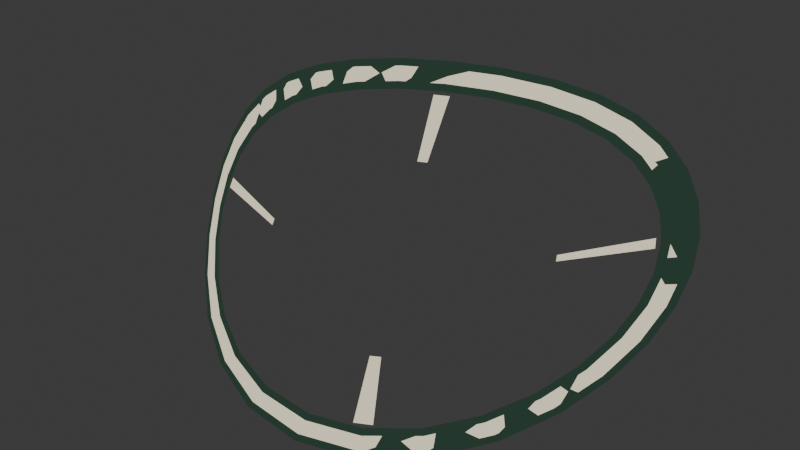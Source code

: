# Source: giant_weak_point.blend  (saved by Blender 4.3.34; exported with 4.5.12 LTS)
import bpy
from mathutils import Matrix  # noqa: F401  (used for matrix-valued properties, if any)

bpy.ops.wm.read_factory_settings(use_empty=True)
scene = bpy.context.scene
scene.name = 'Scene'

# ---- collections
col_collection = bpy.data.collections.new('Collection'); scene.collection.children.link(col_collection)

# ---- materials (node trees are filled in below, after node groups)
mat_seam_dark_ink = bpy.data.materials.new('Seam dark ink')
mat_seam_dark_ink.diffuse_color = (0.022, 0.048, 0.034, 1.0)
mat_seam_ivory_stitches = bpy.data.materials.new('Seam ivory stitches')
mat_seam_ivory_stitches.diffuse_color = (0.88, 0.79, 0.58, 1.0)

# ---- material node trees
mat_seam_dark_ink.use_nodes = True; mat_seam_dark_ink.node_tree.nodes.clear()
_N = mat_seam_dark_ink.node_tree.nodes; _L = mat_seam_dark_ink.node_tree.links
n0 = _N.new('ShaderNodeEmission'); n0.name = 'Emission'; n0.location = (0, 0)
n0.inputs[0].default_value = (0.022, 0.048, 0.034, 1.0)
n1 = _N.new('ShaderNodeOutputMaterial'); n1.name = 'Material Output'; n1.location = (0, 0)
_L.new(n0.outputs[0], n1.inputs[0])
n1.is_active_output = True
mat_seam_ivory_stitches.use_nodes = True; mat_seam_ivory_stitches.node_tree.nodes.clear()
_N = mat_seam_ivory_stitches.node_tree.nodes; _L = mat_seam_ivory_stitches.node_tree.links
n0 = _N.new('ShaderNodeEmission'); n0.name = 'Emission'; n0.location = (0, 0)
n0.inputs[0].default_value = (0.88, 0.79, 0.58, 1.0)
n1 = _N.new('ShaderNodeOutputMaterial'); n1.name = 'Material Output'; n1.location = (0, 0)
_L.new(n0.outputs[0], n1.inputs[0])
n1.is_active_output = True

# ---- world
world_world = bpy.data.worlds.new('World'); scene.world = world_world
world_world.use_nodes = True; world_world.node_tree.nodes.clear()
_N = world_world.node_tree.nodes; _L = world_world.node_tree.links
n0 = _N.new('ShaderNodeOutputWorld'); n0.name = 'World Output'; n0.location = (300, 300)
n1 = _N.new('ShaderNodeBackground'); n1.name = 'Background'; n1.location = (10, 300)
n1.inputs[0].default_value = (0.05088, 0.05088, 0.05088, 1.0)
_L.new(n1.outputs[0], n0.inputs[0])
n0.is_active_output = True
world_world.color = (0.05088, 0.05088, 0.05088)
world_world.sun_shadow_jitter_overblur = 0.0

# ---- meshes
me_visible_seam_boundary = bpy.data.meshes.new('Visible seam boundary')
me_visible_seam_boundary.from_pydata([(0.2018, 0.2045, 0.7389), (0.1716, 0.2064, 0.7501), (0.1404, 0.2112, 0.7519), (0.1108, 0.2188, 0.7454), (0.08503, 0.229, 0.7332), (0.06434, 0.2414, 0.7184), (0.04937, 0.2555, 0.7036), (0.04031, 0.2708, 0.6903), (0.03706, 0.2866, 0.6794), (0.03944, 0.3023, 0.6712), (0.04717, 0.3173, 0.6653), (0.05988, 0.331, 0.6612), (0.07705, 0.3429, 0.6578), (0.09794, 0.3526, 0.6541), (0.1215, 0.3597, 0.649), (0.1465, 0.364, 0.6415), (0.1716, 0.3653, 0.6315), (0.1955, 0.3636, 0.6195), (0.2174, 0.359, 0.6065), (0.2366, 0.3516, 0.594), (0.2531, 0.3418, 0.5835), (0.2667, 0.3299, 0.5761), (0.2776, 0.3163, 0.5724), (0.2856, 0.3014, 0.5726), (0.2906, 0.2857, 0.5771), (0.2926, 0.2699, 0.586), (0.2914, 0.2545, 0.5994), (0.287, 0.2403, 0.6177), (0.279, 0.2278, 0.6405), (0.267, 0.2176, 0.6667), (0.2503, 0.2102, 0.694), (0.2285, 0.2058, 0.7193), (0.2037, 0.1881, 0.7457), (0.1672, 0.1903, 0.7585), (0.1293, 0.1959, 0.7582), (0.09383, 0.205, 0.7469), (0.06355, 0.2172, 0.7291), (0.0398, 0.2321, 0.7091), (0.02302, 0.249, 0.6901), (0.01315, 0.2673, 0.6742), (0.009927, 0.2861, 0.6619), (0.01304, 0.3048, 0.6532), (0.02218, 0.3225, 0.6478), (0.037, 0.3387, 0.6447), (0.05701, 0.3528, 0.6428), (0.08146, 0.3642, 0.6407), (0.1092, 0.3726, 0.6365), (0.1385, 0.3776, 0.6292), (0.1679, 0.3792, 0.6182), (0.1956, 0.3772, 0.6041), (0.2207, 0.3718, 0.5887), (0.2425, 0.3632, 0.5739), (0.2611, 0.3518, 0.5616), (0.2766, 0.3378, 0.5532), (0.289, 0.3218, 0.5492), (0.2983, 0.3041, 0.5497), (0.3041, 0.2855, 0.5545), (0.3064, 0.2666, 0.5639), (0.3051, 0.2482, 0.5781), (0.3003, 0.2311, 0.5981), (0.2917, 0.2161, 0.6242), (0.2788, 0.2038, 0.6555), (0.2603, 0.1949, 0.6894), (0.2353, 0.1896, 0.7212)], [], [(0, 1, 33, 32), (1, 2, 34, 33), (2, 3, 35, 34), (3, 4, 36, 35), (4, 5, 37, 36), (5, 6, 38, 37), (6, 7, 39, 38), (7, 8, 40, 39), (8, 9, 41, 40), (9, 10, 42, 41), (10, 11, 43, 42), (11, 12, 44, 43), (12, 13, 45, 44), (13, 14, 46, 45), (14, 15, 47, 46), (15, 16, 48, 47), (16, 17, 49, 48), (17, 18, 50, 49), (18, 19, 51, 50), (19, 20, 52, 51), (20, 21, 53, 52), (21, 22, 54, 53), (22, 23, 55, 54), (23, 24, 56, 55), (24, 25, 57, 56), (25, 26, 58, 57), (26, 27, 59, 58), (27, 28, 60, 59), (28, 29, 61, 60), (29, 30, 62, 61), (30, 31, 63, 62), (31, 0, 32, 63)])
me_visible_seam_boundary.polygons.foreach_set('use_smooth', [True] * 32)
me_visible_seam_boundary.materials.append(mat_seam_dark_ink)
me_visible_seam_boundary.update()
me_ivory_aiming_stitch = bpy.data.meshes.new('Ivory aiming stitch')
me_ivory_aiming_stitch.from_pydata([(0.2023, 0.2004, 0.7407), (0.1705, 0.2024, 0.7523), (0.1376, 0.2074, 0.7536), (0.1066, 0.2154, 0.746), (0.07965, 0.226, 0.7325), (0.05814, 0.2391, 0.7164), (0.04268, 0.2539, 0.7005), (0.03338, 0.2699, 0.6865), (0.03013, 0.2865, 0.6753), (0.03269, 0.303, 0.6669), (0.04078, 0.3186, 0.6611), (0.05405, 0.3329, 0.6572), (0.07196, 0.3454, 0.6542), (0.09377, 0.3555, 0.6509), (0.1184, 0.363, 0.646), (0.1445, 0.3674, 0.6385), (0.1707, 0.3688, 0.6282), (0.1956, 0.367, 0.6157), (0.2182, 0.3622, 0.6021), (0.2382, 0.3545, 0.589), (0.2552, 0.3443, 0.578), (0.2693, 0.3319, 0.5702), (0.2805, 0.3177, 0.5664), (0.2888, 0.302, 0.5667), (0.2941, 0.2856, 0.5712), (0.2961, 0.269, 0.5802), (0.295, 0.2529, 0.594), (0.2904, 0.238, 0.6128), (0.2823, 0.2249, 0.6365), (0.27, 0.2142, 0.664), (0.2529, 0.2064, 0.693), (0.2302, 0.2017, 0.7199), (0.2032, 0.1922, 0.7441), (0.1683, 0.1943, 0.7565), (0.1321, 0.1998, 0.7568), (0.0981, 0.2085, 0.7468), (0.0689, 0.2201, 0.7305), (0.04587, 0.2344, 0.7118), (0.0295, 0.2506, 0.6938), (0.0198, 0.2682, 0.6785), (0.01655, 0.2863, 0.6665), (0.01948, 0.3042, 0.6579), (0.02828, 0.3212, 0.6523), (0.0426, 0.3368, 0.649), (0.06194, 0.3503, 0.6467), (0.08552, 0.3613, 0.6442), (0.1122, 0.3694, 0.6397), (0.1405, 0.3743, 0.6323), (0.1688, 0.3757, 0.6215), (0.1956, 0.3738, 0.608), (0.2199, 0.3686, 0.5932), (0.2411, 0.3603, 0.5789), (0.2592, 0.3493, 0.567), (0.2742, 0.3359, 0.5588), (0.2862, 0.3204, 0.5548), (0.2952, 0.3034, 0.5552), (0.3008, 0.2855, 0.5599), (0.303, 0.2674, 0.5691), (0.3018, 0.2498, 0.5833), (0.2971, 0.2334, 0.603), (0.2887, 0.219, 0.6283), (0.2759, 0.2073, 0.6584), (0.2579, 0.1987, 0.6906), (0.2336, 0.1936, 0.7208), (0.1996, 0.241, 0.7198), (0.2065, 0.2066, 0.7352), (0.1965, 0.2067, 0.7407), (0.1939, 0.241, 0.7229), (0.1029, 0.2862, 0.706), (0.04073, 0.284, 0.6831), (0.04058, 0.2895, 0.6797), (0.1026, 0.2894, 0.7038), (0.1768, 0.333, 0.6609), (0.1677, 0.3635, 0.6351), (0.1763, 0.3634, 0.6311), (0.1821, 0.333, 0.6584), (0.255, 0.2882, 0.6324), (0.2882, 0.2885, 0.579), (0.2894, 0.283, 0.5814), (0.2557, 0.285, 0.6341)], [], [(0, 1, 33, 32), (1, 2, 34, 33), (2, 3, 35, 34), (3, 4, 36, 35), (4, 5, 37, 36), (5, 6, 38, 37), (6, 7, 39, 38), (7, 8, 40, 39), (8, 9, 41, 40), (9, 10, 42, 41), (10, 11, 43, 42), (11, 12, 44, 43), (12, 13, 45, 44), (13, 14, 46, 45), (14, 15, 47, 46), (15, 16, 48, 47), (16, 17, 49, 48), (17, 18, 50, 49), (18, 19, 51, 50), (19, 20, 52, 51), (20, 21, 53, 52), (21, 22, 54, 53), (22, 23, 55, 54), (23, 24, 56, 55), (24, 25, 57, 56), (25, 26, 58, 57), (26, 27, 59, 58), (27, 28, 60, 59), (28, 29, 61, 60), (29, 30, 62, 61), (30, 31, 63, 62), (31, 0, 32, 63), (64, 65, 66, 67), (68, 69, 70, 71), (72, 73, 74, 75), (76, 77, 78, 79)])
me_ivory_aiming_stitch.polygons.foreach_set('use_smooth', [True] * 36)
me_ivory_aiming_stitch.materials.append(mat_seam_ivory_stitches)
me_ivory_aiming_stitch.update()

# ---- objects
ob_visible_seam_boundary = bpy.data.objects.new('Visible seam boundary', me_visible_seam_boundary)
ob_ivory_aiming_stitch = bpy.data.objects.new('Ivory aiming stitch', me_ivory_aiming_stitch)

# ---- transforms, parenting, visibility, modifiers, constraints
ob_visible_seam_boundary.location = (0.0, 0.0, 0.0)
ob_visible_seam_boundary.rotation_euler = (1.571, -0.0, 0.0)
ob_ivory_aiming_stitch.location = (0.0, 0.0, 0.0)
ob_ivory_aiming_stitch.rotation_euler = (1.571, -0.0, 0.0)

# ---- collection membership
col_collection.objects.link(ob_visible_seam_boundary)
col_collection.objects.link(ob_ivory_aiming_stitch)

# ---- scene / render settings (as saved in the file)
scene.frame_start = 1; scene.frame_end = 250; scene.frame_set(1)
scene.render.engine = 'BLENDER_EEVEE_NEXT'
bpy.context.view_layer.update()

# ---- added for rendering (the .blend has no active camera and no usable light): camera, sun
cam_auto = bpy.data.cameras.new('AutoCamera')
cam_auto.lens = 50.0
cam_auto.sensor_width = 36.0
cam_auto.clip_end = 1000.0
ob_auto_camera = bpy.data.objects.new('AutoCamera', cam_auto)
scene.collection.objects.link(ob_auto_camera)
ob_auto_camera.location = (0.537658, -1.10923, 0.587225)
ob_auto_camera.rotation_euler = (1.09748, -7.21219e-08, 0.694738)
scene.camera = ob_auto_camera
light_auto_sun = bpy.data.lights.new('AutoSun', 'SUN')
light_auto_sun.energy = 3.0
light_auto_sun.angle = 0.0523599
ob_auto_sun = bpy.data.objects.new('AutoSun', light_auto_sun)
scene.collection.objects.link(ob_auto_sun)
ob_auto_sun.rotation_euler = (0.872665, 0.174533, 0.523599)
bpy.context.view_layer.update()
